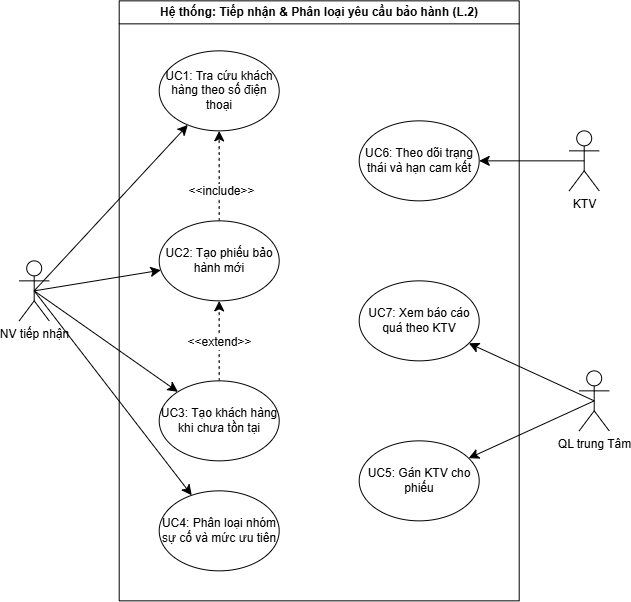

The diagram above was exported from draw.io. Its source (the exported page's mxGraphModel, read from the mxfile embedded in the PNG):
<mxGraphModel dx="977" dy="627" grid="1" gridSize="10" guides="1" tooltips="1" connect="1" arrows="1" fold="1" page="1" pageScale="1" pageWidth="827" pageHeight="1169" math="0" shadow="0">
  <root>
    <mxCell id="0" />
    <mxCell id="1" parent="0" />
    <mxCell id="2jaREMrEvi3M4CV-ebDS-2" parent="1" style="swimlane;whiteSpace=wrap;html=1;" value="Hệ thống: Tiếp nhận &amp;amp; Phân loại yêu cầu bảo hành (L.2)" vertex="1">
      <mxGeometry height="600" width="400" x="219" y="140" as="geometry" />
    </mxCell>
    <mxCell id="2jaREMrEvi3M4CV-ebDS-3" parent="2jaREMrEvi3M4CV-ebDS-2" style="ellipse;whiteSpace=wrap;html=1;" value="UC1: Tra cứu khách hàng theo số điện thoại" vertex="1">
      <mxGeometry height="80" width="120" x="40" y="50" as="geometry" />
    </mxCell>
    <mxCell id="2jaREMrEvi3M4CV-ebDS-4" edge="1" parent="2jaREMrEvi3M4CV-ebDS-2" source="2jaREMrEvi3M4CV-ebDS-6" style="edgeStyle=none;curved=1;rounded=0;orthogonalLoop=1;jettySize=auto;html=1;fontSize=12;startSize=8;endSize=8;dashed=1;" target="2jaREMrEvi3M4CV-ebDS-3" value="">
      <mxGeometry relative="1" as="geometry" />
    </mxCell>
    <mxCell id="2jaREMrEvi3M4CV-ebDS-5" connectable="0" parent="2jaREMrEvi3M4CV-ebDS-4" style="edgeLabel;html=1;align=center;verticalAlign=middle;resizable=0;points=[];fontSize=12;" value="&amp;lt;&amp;lt;include&amp;gt;&amp;gt;" vertex="1">
      <mxGeometry relative="1" x="-0.3378" y="-2" as="geometry">
        <mxPoint as="offset" />
      </mxGeometry>
    </mxCell>
    <mxCell id="2jaREMrEvi3M4CV-ebDS-6" parent="2jaREMrEvi3M4CV-ebDS-2" style="ellipse;whiteSpace=wrap;html=1;" value="UC2: Tạo phiếu bảo hành mới" vertex="1">
      <mxGeometry height="80" width="120" x="40" y="220" as="geometry" />
    </mxCell>
    <mxCell id="2jaREMrEvi3M4CV-ebDS-7" edge="1" parent="2jaREMrEvi3M4CV-ebDS-2" source="2jaREMrEvi3M4CV-ebDS-9" style="edgeStyle=none;curved=1;rounded=0;orthogonalLoop=1;jettySize=auto;html=1;fontSize=12;startSize=8;endSize=8;dashed=1;" target="2jaREMrEvi3M4CV-ebDS-6" value="">
      <mxGeometry relative="1" as="geometry" />
    </mxCell>
    <mxCell id="2jaREMrEvi3M4CV-ebDS-8" connectable="0" parent="2jaREMrEvi3M4CV-ebDS-7" style="edgeLabel;html=1;align=center;verticalAlign=middle;resizable=0;points=[];fontSize=12;" value="&amp;lt;&amp;lt;extend&amp;gt;&amp;gt;" vertex="1">
      <mxGeometry relative="1" x="-0.03" as="geometry">
        <mxPoint as="offset" />
      </mxGeometry>
    </mxCell>
    <mxCell id="2jaREMrEvi3M4CV-ebDS-9" parent="2jaREMrEvi3M4CV-ebDS-2" style="ellipse;whiteSpace=wrap;html=1;" value="UC3: Tạo khách hàng khi chưa tồn tại" vertex="1">
      <mxGeometry height="80" width="120" x="40" y="380" as="geometry" />
    </mxCell>
    <mxCell id="2jaREMrEvi3M4CV-ebDS-10" parent="2jaREMrEvi3M4CV-ebDS-2" style="ellipse;whiteSpace=wrap;html=1;" value="UC4: Phân loại nhóm sự cố và mức ưu tiên" vertex="1">
      <mxGeometry height="80" width="120" x="40" y="490" as="geometry" />
    </mxCell>
    <mxCell id="2jaREMrEvi3M4CV-ebDS-11" parent="2jaREMrEvi3M4CV-ebDS-2" style="ellipse;whiteSpace=wrap;html=1;" value="UC6: Theo dõi trạng thái và hạn cam kết" vertex="1">
      <mxGeometry height="80" width="120" x="240" y="120" as="geometry" />
    </mxCell>
    <mxCell id="2jaREMrEvi3M4CV-ebDS-12" parent="2jaREMrEvi3M4CV-ebDS-2" style="ellipse;whiteSpace=wrap;html=1;" value="UC7: Xem báo cáo quá theo KTV" vertex="1">
      <mxGeometry height="80" width="120" x="240" y="280" as="geometry" />
    </mxCell>
    <mxCell id="2jaREMrEvi3M4CV-ebDS-13" parent="2jaREMrEvi3M4CV-ebDS-2" style="ellipse;whiteSpace=wrap;html=1;" value="UC5: Gán KTV cho phiếu" vertex="1">
      <mxGeometry height="80" width="120" x="240" y="440" as="geometry" />
    </mxCell>
    <mxCell id="2jaREMrEvi3M4CV-ebDS-14" edge="1" parent="1" source="2jaREMrEvi3M4CV-ebDS-18" style="edgeStyle=none;curved=1;rounded=0;orthogonalLoop=1;jettySize=auto;html=1;exitX=0.5;exitY=0.5;exitDx=0;exitDy=0;exitPerimeter=0;fontSize=12;startSize=8;endSize=8;" target="2jaREMrEvi3M4CV-ebDS-3">
      <mxGeometry relative="1" as="geometry" />
    </mxCell>
    <mxCell id="2jaREMrEvi3M4CV-ebDS-15" edge="1" parent="1" source="2jaREMrEvi3M4CV-ebDS-18" style="edgeStyle=none;curved=1;rounded=0;orthogonalLoop=1;jettySize=auto;html=1;exitX=0.5;exitY=0.5;exitDx=0;exitDy=0;exitPerimeter=0;fontSize=12;startSize=8;endSize=8;" target="2jaREMrEvi3M4CV-ebDS-6">
      <mxGeometry relative="1" as="geometry" />
    </mxCell>
    <mxCell id="2jaREMrEvi3M4CV-ebDS-16" edge="1" parent="1" source="2jaREMrEvi3M4CV-ebDS-18" style="edgeStyle=none;curved=1;rounded=0;orthogonalLoop=1;jettySize=auto;html=1;exitX=0.5;exitY=0.5;exitDx=0;exitDy=0;exitPerimeter=0;fontSize=12;startSize=8;endSize=8;" target="2jaREMrEvi3M4CV-ebDS-9">
      <mxGeometry relative="1" as="geometry" />
    </mxCell>
    <mxCell id="2jaREMrEvi3M4CV-ebDS-17" edge="1" parent="1" source="2jaREMrEvi3M4CV-ebDS-18" style="edgeStyle=none;curved=1;rounded=0;orthogonalLoop=1;jettySize=auto;html=1;exitX=0.5;exitY=0.5;exitDx=0;exitDy=0;exitPerimeter=0;fontSize=12;startSize=8;endSize=8;" target="2jaREMrEvi3M4CV-ebDS-10">
      <mxGeometry relative="1" as="geometry" />
    </mxCell>
    <mxCell id="2jaREMrEvi3M4CV-ebDS-18" parent="1" style="shape=umlActor;verticalLabelPosition=bottom;verticalAlign=top;html=1;outlineConnect=0;" value="NV tiếp nhận&lt;div&gt;&lt;br&gt;&lt;/div&gt;&lt;div&gt;&lt;br&gt;&lt;/div&gt;" vertex="1">
      <mxGeometry height="60" width="30" x="119" y="400" as="geometry" />
    </mxCell>
    <mxCell id="2jaREMrEvi3M4CV-ebDS-19" edge="1" parent="1" source="2jaREMrEvi3M4CV-ebDS-20" style="edgeStyle=none;curved=1;rounded=0;orthogonalLoop=1;jettySize=auto;html=1;exitX=0.5;exitY=0.5;exitDx=0;exitDy=0;exitPerimeter=0;fontSize=12;startSize=8;endSize=8;" target="2jaREMrEvi3M4CV-ebDS-11">
      <mxGeometry relative="1" as="geometry" />
    </mxCell>
    <mxCell id="2jaREMrEvi3M4CV-ebDS-20" parent="1" style="shape=umlActor;verticalLabelPosition=bottom;verticalAlign=top;html=1;outlineConnect=0;" value="KTV" vertex="1">
      <mxGeometry height="60" width="30" x="669" y="270" as="geometry" />
    </mxCell>
    <mxCell id="2jaREMrEvi3M4CV-ebDS-21" edge="1" parent="1" source="2jaREMrEvi3M4CV-ebDS-23" style="edgeStyle=none;curved=1;rounded=0;orthogonalLoop=1;jettySize=auto;html=1;exitX=0.5;exitY=0.5;exitDx=0;exitDy=0;exitPerimeter=0;fontSize=12;startSize=8;endSize=8;" target="2jaREMrEvi3M4CV-ebDS-12">
      <mxGeometry relative="1" as="geometry" />
    </mxCell>
    <mxCell id="2jaREMrEvi3M4CV-ebDS-22" edge="1" parent="1" source="2jaREMrEvi3M4CV-ebDS-23" style="edgeStyle=none;curved=1;rounded=0;orthogonalLoop=1;jettySize=auto;html=1;exitX=0.5;exitY=0.5;exitDx=0;exitDy=0;exitPerimeter=0;fontSize=12;startSize=8;endSize=8;" target="2jaREMrEvi3M4CV-ebDS-13">
      <mxGeometry relative="1" as="geometry" />
    </mxCell>
    <mxCell id="2jaREMrEvi3M4CV-ebDS-23" parent="1" style="shape=umlActor;verticalLabelPosition=bottom;verticalAlign=top;html=1;outlineConnect=0;" value="QL trung Tâm" vertex="1">
      <mxGeometry height="60" width="30" x="679" y="510" as="geometry" />
    </mxCell>
  </root>
</mxGraphModel>